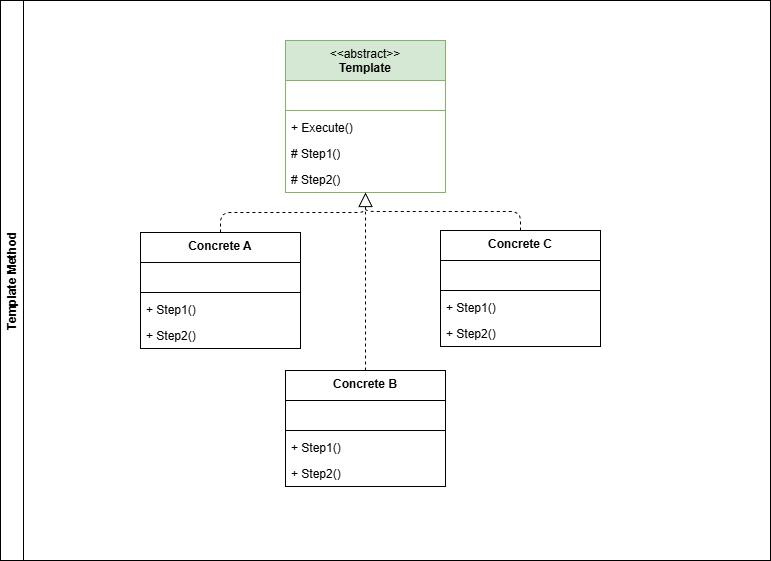

The diagram above was exported from draw.io. Its source (the exported page's mxGraphModel, read from the mxfile embedded in the PNG):
<mxGraphModel dx="1897" dy="500" grid="1" gridSize="10" guides="1" tooltips="1" connect="1" arrows="1" fold="1" page="1" pageScale="1" pageWidth="850" pageHeight="1100" background="#ffffff" math="0" shadow="0">
  <root>
    <mxCell id="0" />
    <mxCell id="1" parent="0" />
    <mxCell id="2" value="Template Method" style="swimlane;horizontal=0;whiteSpace=wrap;html=1;" vertex="1" parent="1">
      <mxGeometry x="-160" y="80" width="770" height="560" as="geometry" />
    </mxCell>
    <mxCell id="3" value="&lt;span style=&quot;font-weight: normal;&quot;&gt;&amp;lt;&amp;lt;abstract&amp;gt;&amp;gt;&lt;/span&gt;&lt;br&gt;Template" style="swimlane;fontStyle=1;align=center;verticalAlign=top;childLayout=stackLayout;horizontal=1;startSize=40;horizontalStack=0;resizeParent=1;resizeParentMax=0;resizeLast=0;collapsible=1;marginBottom=0;whiteSpace=wrap;html=1;fillColor=#d5e8d4;strokeColor=#82b366;" vertex="1" parent="2">
      <mxGeometry x="285" y="40" width="160" height="152" as="geometry" />
    </mxCell>
    <mxCell id="4" value="&amp;nbsp;" style="text;strokeColor=none;fillColor=none;align=left;verticalAlign=top;spacingLeft=4;spacingRight=4;overflow=hidden;rotatable=0;points=[[0,0.5],[1,0.5]];portConstraint=eastwest;whiteSpace=wrap;html=1;" vertex="1" parent="3">
      <mxGeometry y="40" width="160" height="26" as="geometry" />
    </mxCell>
    <mxCell id="5" value="" style="line;strokeWidth=1;fillColor=none;align=left;verticalAlign=middle;spacingTop=-1;spacingLeft=3;spacingRight=3;rotatable=0;labelPosition=right;points=[];portConstraint=eastwest;strokeColor=inherit;" vertex="1" parent="3">
      <mxGeometry y="66" width="160" height="8" as="geometry" />
    </mxCell>
    <mxCell id="6" value="+ Execute()" style="text;strokeColor=none;fillColor=none;align=left;verticalAlign=top;spacingLeft=4;spacingRight=4;overflow=hidden;rotatable=0;points=[[0,0.5],[1,0.5]];portConstraint=eastwest;whiteSpace=wrap;html=1;" vertex="1" parent="3">
      <mxGeometry y="74" width="160" height="26" as="geometry" />
    </mxCell>
    <mxCell id="28" value="# Step1()" style="text;strokeColor=none;fillColor=none;align=left;verticalAlign=top;spacingLeft=4;spacingRight=4;overflow=hidden;rotatable=0;points=[[0,0.5],[1,0.5]];portConstraint=eastwest;whiteSpace=wrap;html=1;" vertex="1" parent="3">
      <mxGeometry y="100" width="160" height="26" as="geometry" />
    </mxCell>
    <mxCell id="29" value="# Step2()" style="text;strokeColor=none;fillColor=none;align=left;verticalAlign=top;spacingLeft=4;spacingRight=4;overflow=hidden;rotatable=0;points=[[0,0.5],[1,0.5]];portConstraint=eastwest;whiteSpace=wrap;html=1;" vertex="1" parent="3">
      <mxGeometry y="126" width="160" height="26" as="geometry" />
    </mxCell>
    <mxCell id="13" value="Concrete A" style="swimlane;fontStyle=1;align=center;verticalAlign=top;childLayout=stackLayout;horizontal=1;startSize=30;horizontalStack=0;resizeParent=1;resizeParentMax=0;resizeLast=0;collapsible=1;marginBottom=0;whiteSpace=wrap;html=1;" vertex="1" parent="2">
      <mxGeometry x="140" y="232" width="160" height="116" as="geometry" />
    </mxCell>
    <mxCell id="14" value="&amp;nbsp;" style="text;strokeColor=none;fillColor=none;align=left;verticalAlign=top;spacingLeft=4;spacingRight=4;overflow=hidden;rotatable=0;points=[[0,0.5],[1,0.5]];portConstraint=eastwest;whiteSpace=wrap;html=1;" vertex="1" parent="13">
      <mxGeometry y="30" width="160" height="26" as="geometry" />
    </mxCell>
    <mxCell id="15" value="" style="line;strokeWidth=1;fillColor=none;align=left;verticalAlign=middle;spacingTop=-1;spacingLeft=3;spacingRight=3;rotatable=0;labelPosition=right;points=[];portConstraint=eastwest;strokeColor=inherit;" vertex="1" parent="13">
      <mxGeometry y="56" width="160" height="8" as="geometry" />
    </mxCell>
    <mxCell id="16" value="+ Step1()" style="text;strokeColor=none;fillColor=none;align=left;verticalAlign=top;spacingLeft=4;spacingRight=4;overflow=hidden;rotatable=0;points=[[0,0.5],[1,0.5]];portConstraint=eastwest;whiteSpace=wrap;html=1;" vertex="1" parent="13">
      <mxGeometry y="64" width="160" height="26" as="geometry" />
    </mxCell>
    <mxCell id="30" value="+ Step2()" style="text;strokeColor=none;fillColor=none;align=left;verticalAlign=top;spacingLeft=4;spacingRight=4;overflow=hidden;rotatable=0;points=[[0,0.5],[1,0.5]];portConstraint=eastwest;whiteSpace=wrap;html=1;" vertex="1" parent="13">
      <mxGeometry y="90" width="160" height="26" as="geometry" />
    </mxCell>
    <mxCell id="17" value="Concrete C" style="swimlane;fontStyle=1;align=center;verticalAlign=top;childLayout=stackLayout;horizontal=1;startSize=30;horizontalStack=0;resizeParent=1;resizeParentMax=0;resizeLast=0;collapsible=1;marginBottom=0;whiteSpace=wrap;html=1;" vertex="1" parent="2">
      <mxGeometry x="440" y="230" width="160" height="116" as="geometry" />
    </mxCell>
    <mxCell id="18" value="&amp;nbsp;" style="text;strokeColor=none;fillColor=none;align=left;verticalAlign=top;spacingLeft=4;spacingRight=4;overflow=hidden;rotatable=0;points=[[0,0.5],[1,0.5]];portConstraint=eastwest;whiteSpace=wrap;html=1;" vertex="1" parent="17">
      <mxGeometry y="30" width="160" height="26" as="geometry" />
    </mxCell>
    <mxCell id="19" value="" style="line;strokeWidth=1;fillColor=none;align=left;verticalAlign=middle;spacingTop=-1;spacingLeft=3;spacingRight=3;rotatable=0;labelPosition=right;points=[];portConstraint=eastwest;strokeColor=inherit;" vertex="1" parent="17">
      <mxGeometry y="56" width="160" height="8" as="geometry" />
    </mxCell>
    <mxCell id="20" value="+ Step1()" style="text;strokeColor=none;fillColor=none;align=left;verticalAlign=top;spacingLeft=4;spacingRight=4;overflow=hidden;rotatable=0;points=[[0,0.5],[1,0.5]];portConstraint=eastwest;whiteSpace=wrap;html=1;" vertex="1" parent="17">
      <mxGeometry y="64" width="160" height="26" as="geometry" />
    </mxCell>
    <mxCell id="31" value="+ Step2()" style="text;strokeColor=none;fillColor=none;align=left;verticalAlign=top;spacingLeft=4;spacingRight=4;overflow=hidden;rotatable=0;points=[[0,0.5],[1,0.5]];portConstraint=eastwest;whiteSpace=wrap;html=1;" vertex="1" parent="17">
      <mxGeometry y="90" width="160" height="26" as="geometry" />
    </mxCell>
    <mxCell id="21" value="Concrete B" style="swimlane;fontStyle=1;align=center;verticalAlign=top;childLayout=stackLayout;horizontal=1;startSize=30;horizontalStack=0;resizeParent=1;resizeParentMax=0;resizeLast=0;collapsible=1;marginBottom=0;whiteSpace=wrap;html=1;" vertex="1" parent="2">
      <mxGeometry x="285" y="370" width="160" height="116" as="geometry" />
    </mxCell>
    <mxCell id="22" value="&amp;nbsp;" style="text;strokeColor=none;fillColor=none;align=left;verticalAlign=top;spacingLeft=4;spacingRight=4;overflow=hidden;rotatable=0;points=[[0,0.5],[1,0.5]];portConstraint=eastwest;whiteSpace=wrap;html=1;" vertex="1" parent="21">
      <mxGeometry y="30" width="160" height="26" as="geometry" />
    </mxCell>
    <mxCell id="23" value="" style="line;strokeWidth=1;fillColor=none;align=left;verticalAlign=middle;spacingTop=-1;spacingLeft=3;spacingRight=3;rotatable=0;labelPosition=right;points=[];portConstraint=eastwest;strokeColor=inherit;" vertex="1" parent="21">
      <mxGeometry y="56" width="160" height="8" as="geometry" />
    </mxCell>
    <mxCell id="24" value="+ Step1()" style="text;strokeColor=none;fillColor=none;align=left;verticalAlign=top;spacingLeft=4;spacingRight=4;overflow=hidden;rotatable=0;points=[[0,0.5],[1,0.5]];portConstraint=eastwest;whiteSpace=wrap;html=1;" vertex="1" parent="21">
      <mxGeometry y="64" width="160" height="26" as="geometry" />
    </mxCell>
    <mxCell id="32" value="+ Step2()" style="text;strokeColor=none;fillColor=none;align=left;verticalAlign=top;spacingLeft=4;spacingRight=4;overflow=hidden;rotatable=0;points=[[0,0.5],[1,0.5]];portConstraint=eastwest;whiteSpace=wrap;html=1;" vertex="1" parent="21">
      <mxGeometry y="90" width="160" height="26" as="geometry" />
    </mxCell>
    <mxCell id="25" value="" style="endArrow=block;dashed=1;endFill=0;endSize=12;html=1;edgeStyle=orthogonalEdgeStyle;" edge="1" parent="2" source="13" target="3">
      <mxGeometry width="160" relative="1" as="geometry">
        <mxPoint x="410" y="320" as="sourcePoint" />
        <mxPoint x="570" y="320" as="targetPoint" />
      </mxGeometry>
    </mxCell>
    <mxCell id="26" value="" style="endArrow=block;dashed=1;endFill=0;endSize=12;html=1;edgeStyle=orthogonalEdgeStyle;" edge="1" parent="2" source="17" target="3">
      <mxGeometry width="160" relative="1" as="geometry">
        <mxPoint x="260" y="255" as="sourcePoint" />
        <mxPoint x="375" y="193" as="targetPoint" />
      </mxGeometry>
    </mxCell>
    <mxCell id="27" value="" style="endArrow=block;dashed=1;endFill=0;endSize=12;html=1;edgeStyle=orthogonalEdgeStyle;" edge="1" parent="2" source="21" target="3">
      <mxGeometry width="160" relative="1" as="geometry">
        <mxPoint x="485" y="255" as="sourcePoint" />
        <mxPoint x="375" y="193" as="targetPoint" />
      </mxGeometry>
    </mxCell>
  </root>
</mxGraphModel>